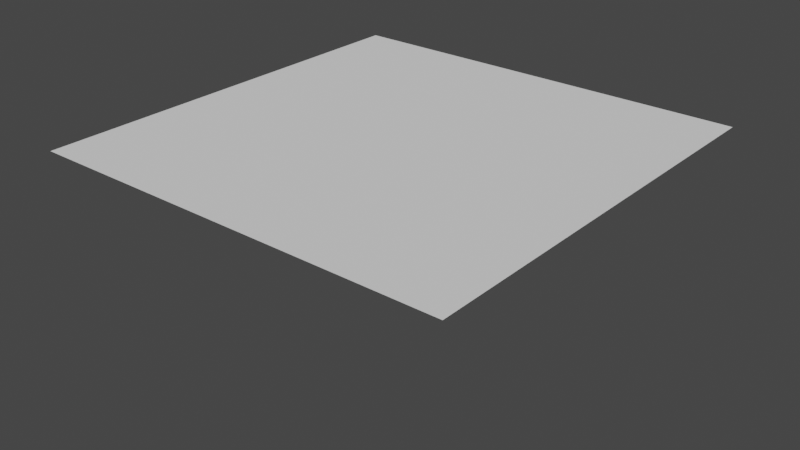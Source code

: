# Source: Animation.blend  (saved by Blender 5.1.30; exported with 4.5.12 LTS)
import bpy
from mathutils import Matrix  # noqa: F401  (used for matrix-valued properties, if any)

bpy.ops.wm.read_factory_settings(use_empty=True)
scene = bpy.context.scene
scene.name = 'Scene'

# ---- collections
col_character = bpy.data.collections.new('Character'); scene.collection.children.link(col_character)

# ---- world
world_world = bpy.data.worlds.new('World'); scene.world = world_world
world_world.use_nodes = True; world_world.node_tree.nodes.clear()
_N = world_world.node_tree.nodes; _L = world_world.node_tree.links
n0 = _N.new('ShaderNodeOutputWorld'); n0.name = 'World Output'; n0.location = (300, 300)
n1 = _N.new('ShaderNodeBackground'); n1.name = 'Background'; n1.location = (10, 300)
n1.inputs[0].default_value = (0.05088, 0.05088, 0.05088, 1.0)
_L.new(n1.outputs[0], n0.inputs[0])
n0.is_active_output = True
world_world.color = (0.05088, 0.05088, 0.05088)
world_world.use_sun_shadow = False
world_world.sun_shadow_jitter_overblur = 0.0

# ---- meshes
me_plane_001 = bpy.data.meshes.new('Plane.001')
me_plane_001.from_pydata([(-1.0, -1.0, 0.0), (1.0, -1.0, 0.0), (-1.0, 1.0, 0.0), (1.0, 1.0, 0.0)], [], [(0, 1, 3, 2)])
_uv = me_plane_001.uv_layers.new(name='UVMap')
_uv.uv.foreach_set('vector', [0.0, 0.0, 1.0, 0.0, 1.0, 1.0, 0.0, 1.0])
me_plane_001.update()
me_head = bpy.data.meshes.new('Head')
me_head.from_pydata([], [], [])
me_head.materials.append(None)
me_head.update()
me_left_arm = bpy.data.meshes.new('Left Arm')
me_left_arm.from_pydata([], [], [])
me_left_arm.materials.append(None)
me_left_arm.update()
me_left_leg = bpy.data.meshes.new('Left Leg')
me_left_leg.from_pydata([], [], [])
me_left_leg.materials.append(None)
me_left_leg.update()
me_right_arm = bpy.data.meshes.new('Right Arm')
me_right_arm.from_pydata([], [], [])
me_right_arm.materials.append(None)
me_right_arm.update()
me_right_leg = bpy.data.meshes.new('Right Leg')
me_right_leg.from_pydata([], [], [])
me_right_leg.materials.append(None)
me_right_leg.update()
me_torso = bpy.data.meshes.new('Torso')
me_torso.from_pydata([], [], [])
me_torso.materials.append(None)
me_torso.update()
arm_bones = bpy.data.armatures.new('Bones')  # bones are not reproduced

# ---- objects
ob_plane = bpy.data.objects.new('Plane', me_plane_001)
ob_armature = bpy.data.objects.new('Armature', arm_bones)
ob_head = bpy.data.objects.new('Head', me_head)
ob_left_arm = bpy.data.objects.new('Left Arm', me_left_arm)
ob_left_leg = bpy.data.objects.new('Left Leg', me_left_leg)
ob_meta = bpy.data.objects.new('Meta', None)
ob_right_arm = bpy.data.objects.new('Right Arm', me_right_arm)
ob_right_leg = bpy.data.objects.new('Right Leg', me_right_leg)
ob_torso = bpy.data.objects.new('Torso', me_torso)

# ---- transforms, parenting, visibility, modifiers, constraints
ob_plane.location = (0.0, 0.0, 0.0)
ob_plane.scale = (5.0, 5.0, 5.0)
ob_armature.location = (0.0, 0.0, 0.0)
ob_armature.scale = (0.2, 0.2, 0.2)
ob_armature.show_in_front = True
ob_head.location = (0.0, 0.0, 0.0)
ob_head.rotation_euler = (1.571, -0.0, 0.0)
_c = ob_head.constraints.new('CHILD_OF'); _c.name = 'Child Of'
_c.target = ob_armature
_c.subtarget = 'Head'
_c.set_inverse_pending = False
_c.inverse_matrix = ((-1.0, -0.0, 0.0, -0.0), (-0.0, -1.0, -0.0, 0.0), (0.0, -0.0, 1.0, -4.0), (-0.0, 0.0, -0.0, 1.0))
ob_left_arm.location = (0.0, 0.0, 0.0)
ob_left_arm.rotation_euler = (1.571, -0.0, 0.0)
_c = ob_left_arm.constraints.new('CHILD_OF'); _c.name = 'Child Of'
_c.target = ob_armature
_c.subtarget = 'Left Arm'
_c.set_inverse_pending = False
_c.inverse_matrix = ((1.0, -8.742e-08, 3.894e-07, 1.0), (-3.894e-07, -2.274e-13, 1.0, -3.5), (-8.742e-08, -1.0, -3.404e-14, -8.742e-08), (0.0, 0.0, -0.0, 1.0))
ob_left_leg.location = (0.0, 0.0, 0.0)
ob_left_leg.rotation_euler = (1.571, -0.0, 0.0)
_c = ob_left_leg.constraints.new('CHILD_OF'); _c.name = 'Child Of'
_c.target = ob_armature
_c.subtarget = 'Left Leg'
_c.set_inverse_pending = False
_c.inverse_matrix = ((1.0, -8.742e-08, -8.742e-08, 1.0), (8.742e-08, 0.0, 1.0, -2.0), (-8.742e-08, -1.0, 7.643e-15, -8.742e-08), (-0.0, 0.0, -0.0, 1.0))
ob_meta.location = (0.0, 0.0, 0.0)
ob_right_arm.location = (0.0, 0.0, 0.0)
ob_right_arm.rotation_euler = (1.571, -0.0, 0.0)
_c = ob_right_arm.constraints.new('CHILD_OF'); _c.name = 'Child Of'
_c.target = ob_armature
_c.subtarget = 'Right Arm'
_c.set_inverse_pending = False
_c.inverse_matrix = ((1.0, -8.742e-08, -8.742e-08, -1.0), (8.742e-08, 0.0, 1.0, -3.5), (-8.742e-08, -1.0, 7.643e-15, 8.742e-08), (-0.0, 0.0, -0.0, 1.0))
ob_right_leg.location = (0.0, 0.0, 0.0)
ob_right_leg.rotation_euler = (1.571, -0.0, 0.0)
_c = ob_right_leg.constraints.new('CHILD_OF'); _c.name = 'Child Of'
_c.target = ob_armature
_c.subtarget = 'Right Leg'
_c.set_inverse_pending = False
_c.inverse_matrix = ((1.0, -8.742e-08, -8.742e-08, -1.0), (8.742e-08, 0.0, 1.0, -2.0), (-8.742e-08, -1.0, 7.643e-15, 8.742e-08), (-0.0, 0.0, -0.0, 1.0))
ob_torso.location = (0.0, 0.0, 0.0)
ob_torso.rotation_euler = (1.571, -0.0, 0.0)
_c = ob_torso.constraints.new('CHILD_OF'); _c.name = 'Child Of'
_c.target = ob_armature
_c.subtarget = 'Torso'
_c.set_inverse_pending = False
_c.inverse_matrix = ((-1.0, -0.0, 8.742e-08, -2.623e-07), (-0.0, -1.0, -0.0, 0.0), (8.742e-08, -0.0, 1.0, -3.0), (-0.0, 0.0, -0.0, 1.0))

# ---- collection membership
scene.collection.objects.link(ob_plane)
col_character.objects.link(ob_armature)
col_character.objects.link(ob_head)
col_character.objects.link(ob_left_arm)
col_character.objects.link(ob_left_leg)
col_character.objects.link(ob_meta)
col_character.objects.link(ob_right_arm)
col_character.objects.link(ob_right_leg)
col_character.objects.link(ob_torso)

# ---- scene / render settings (as saved in the file)
scene.frame_start = 0; scene.frame_end = 24; scene.frame_set(0)
scene.render.engine = 'BLENDER_EEVEE_NEXT'
scene.render.fps = 60
scene.render.bake_bias = 0.0
scene.render.bake_samples = 0
scene.cycles.use_denoising = False
scene.cycles.samples = 128
scene.cycles.sampling_pattern = 'TABULATED_SOBOL'
scene.cycles.use_adaptive_sampling = False
scene.cycles.use_light_tree = False
scene.eevee.use_taa_reprojection = False
scene.eevee.ray_tracing_options.trace_max_roughness = 0.0
scene.view_settings.view_transform = 'Filmic'
bpy.context.view_layer.update()

# ---- added for rendering (the .blend has no active camera and no usable light): camera, sun
cam_auto = bpy.data.cameras.new('AutoCamera')
cam_auto.lens = 50.0
cam_auto.sensor_width = 36.0
cam_auto.clip_end = 1000.0
ob_auto_camera = bpy.data.objects.new('AutoCamera', cam_auto)
scene.collection.objects.link(ob_auto_camera)
ob_auto_camera.location = (13.598, -16.3176, 8.87838)
ob_auto_camera.rotation_euler = (1.09748, -7.21219e-08, 0.694738)
scene.camera = ob_auto_camera
light_auto_sun = bpy.data.lights.new('AutoSun', 'SUN')
light_auto_sun.energy = 3.0
light_auto_sun.angle = 0.0523599
ob_auto_sun = bpy.data.objects.new('AutoSun', light_auto_sun)
scene.collection.objects.link(ob_auto_sun)
ob_auto_sun.rotation_euler = (0.872665, 0.174533, 0.523599)
bpy.context.view_layer.update()

